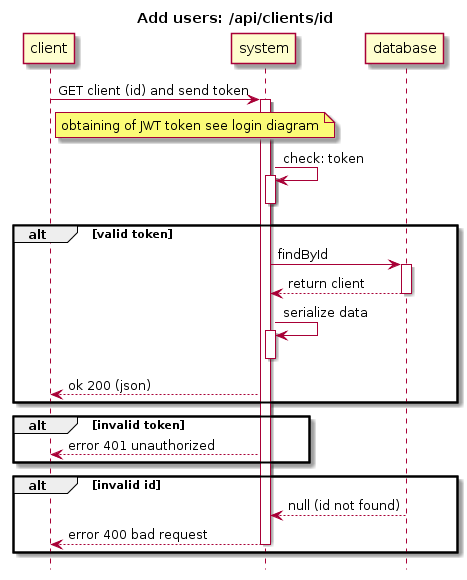

The diagram above was rendered by PlantUML. Its source (embedded in the PNG):
@startuml
hide footbox
title Add users: /api/clients/id
client -> system: GET client (id) and send token
note right client: obtaining of JWT token see login diagram

activate system
system -> system: check: token
activate system
deactivate system

alt valid token

system -> database: findById
activate database

database --> system : return client
deactivate database

system -> system: serialize data
activate system
deactivate system

system --> client: ok 200 (json)

end

alt invalid token

system --> client: error 401 unauthorized

end

alt invalid id

database --> system: null (id not found)

system --> client: error 400 bad request
deactivate system

end
@enduml